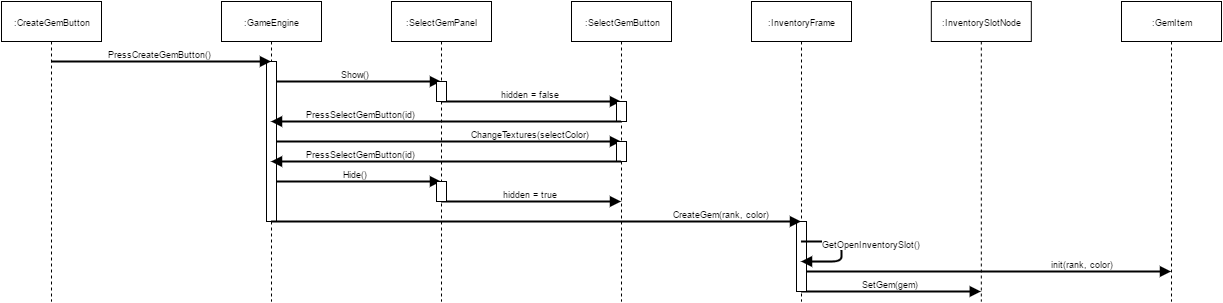

The diagram above was exported from draw.io. Its source (the exported page's mxGraphModel, read from the mxfile embedded in the PNG):
<mxGraphModel dx="1260" dy="652" grid="1" gridSize="10" guides="1" tooltips="1" connect="1" arrows="1" fold="1" page="0" pageScale="1" pageWidth="826" pageHeight="1169" background="#ffffff" math="0" shadow="0">
  <root>
    <mxCell id="0" />
    <mxCell id="1" parent="0" />
    <mxCell id="60e73d7105fa05cd-24" value="hidden = true" style="html=1;verticalAlign=bottom;endArrow=block;strokeWidth=2;fontSize=9;" edge="1" parent="1" source="60e73d7105fa05cd-3" target="60e73d7105fa05cd-7">
      <mxGeometry width="80" relative="1" as="geometry">
        <mxPoint x="250" y="-50" as="sourcePoint" />
        <mxPoint x="330" y="-50" as="targetPoint" />
        <Array as="points">
          <mxPoint x="630" y="300" />
        </Array>
      </mxGeometry>
    </mxCell>
    <mxCell id="60e73d7105fa05cd-17" value="SetGem(gem)" style="html=1;verticalAlign=bottom;endArrow=block;strokeWidth=2;fontSize=9;" edge="1" parent="1" source="60e73d7105fa05cd-4" target="60e73d7105fa05cd-5">
      <mxGeometry width="80" relative="1" as="geometry">
        <mxPoint x="250" y="-50" as="sourcePoint" />
        <mxPoint x="330" y="-50" as="targetPoint" />
        <Array as="points">
          <mxPoint x="1040" y="390" />
        </Array>
      </mxGeometry>
    </mxCell>
    <mxCell id="60e73d7105fa05cd-16" value="init(rank, color)" style="html=1;verticalAlign=bottom;endArrow=block;strokeWidth=2;fontSize=9;" edge="1" parent="1" source="60e73d7105fa05cd-4" target="60e73d7105fa05cd-14">
      <mxGeometry x="0.5162" width="80" relative="1" as="geometry">
        <mxPoint x="250" y="-50" as="sourcePoint" />
        <mxPoint x="330" y="-50" as="targetPoint" />
        <Array as="points">
          <mxPoint x="1030" y="370" />
        </Array>
        <mxPoint x="1" as="offset" />
      </mxGeometry>
    </mxCell>
    <mxCell id="60e73d7105fa05cd-9" value="hidden = false" style="html=1;verticalAlign=bottom;endArrow=block;strokeWidth=2;fontSize=9;" edge="1" parent="1" source="60e73d7105fa05cd-3" target="60e73d7105fa05cd-7">
      <mxGeometry width="80" relative="1" as="geometry">
        <mxPoint x="-80" y="-50" as="sourcePoint" />
        <mxPoint y="-50" as="targetPoint" />
        <Array as="points">
          <mxPoint x="700" y="200" />
        </Array>
      </mxGeometry>
    </mxCell>
    <mxCell id="60e73d7105fa05cd-22" value="Hide()" style="html=1;verticalAlign=bottom;endArrow=block;strokeWidth=2;fontSize=9;" edge="1" parent="1" source="60e73d7105fa05cd-2" target="60e73d7105fa05cd-3">
      <mxGeometry width="80" relative="1" as="geometry">
        <mxPoint x="250" y="-50" as="sourcePoint" />
        <mxPoint x="330" y="-50" as="targetPoint" />
        <Array as="points">
          <mxPoint x="530" y="280" />
        </Array>
      </mxGeometry>
    </mxCell>
    <mxCell id="60e73d7105fa05cd-11" value="ChangeTextures(selectColor)" style="html=1;verticalAlign=bottom;endArrow=block;strokeWidth=2;fontSize=9;" edge="1" parent="1" source="60e73d7105fa05cd-2" target="60e73d7105fa05cd-7">
      <mxGeometry x="0.4886" width="80" relative="1" as="geometry">
        <mxPoint x="-80" y="-50" as="sourcePoint" />
        <mxPoint y="-50" as="targetPoint" />
        <Array as="points">
          <mxPoint x="500" y="240" />
        </Array>
        <mxPoint as="offset" />
      </mxGeometry>
    </mxCell>
    <mxCell id="60e73d7105fa05cd-8" value="Show()" style="html=1;verticalAlign=bottom;endArrow=block;strokeWidth=2;fontSize=9;" edge="1" parent="1" source="60e73d7105fa05cd-2" target="60e73d7105fa05cd-3">
      <mxGeometry width="80" relative="1" as="geometry">
        <mxPoint x="-80" y="-50" as="sourcePoint" />
        <mxPoint y="-50" as="targetPoint" />
        <Array as="points">
          <mxPoint x="450" y="180" />
        </Array>
      </mxGeometry>
    </mxCell>
    <mxCell id="60e73d7105fa05cd-1" value=":CreateGemButton" style="shape=umlLifeline;perimeter=lifelinePerimeter;whiteSpace=wrap;html=1;container=1;collapsible=0;recursiveResize=0;outlineConnect=0;fontSize=9;" vertex="1" parent="1">
      <mxGeometry x="120" y="100" width="100" height="300" as="geometry" />
    </mxCell>
    <mxCell id="60e73d7105fa05cd-2" value=":GameEngine" style="shape=umlLifeline;perimeter=lifelinePerimeter;whiteSpace=wrap;html=1;container=1;collapsible=0;recursiveResize=0;outlineConnect=0;fontSize=9;" vertex="1" parent="1">
      <mxGeometry x="340" y="100" width="100" height="300" as="geometry" />
    </mxCell>
    <mxCell id="60e73d7105fa05cd-18" value="" style="html=1;points=[];perimeter=orthogonalPerimeter;fontSize=9;" vertex="1" parent="60e73d7105fa05cd-2">
      <mxGeometry x="45" y="60" width="10" height="160" as="geometry" />
    </mxCell>
    <mxCell id="60e73d7105fa05cd-3" value=":SelectGemPanel" style="shape=umlLifeline;perimeter=lifelinePerimeter;whiteSpace=wrap;html=1;container=1;collapsible=0;recursiveResize=0;outlineConnect=0;fontSize=9;" vertex="1" parent="1">
      <mxGeometry x="510" y="100" width="100" height="300" as="geometry" />
    </mxCell>
    <mxCell id="60e73d7105fa05cd-19" value="" style="html=1;points=[];perimeter=orthogonalPerimeter;fontSize=9;" vertex="1" parent="60e73d7105fa05cd-3">
      <mxGeometry x="45" y="80" width="10" height="20" as="geometry" />
    </mxCell>
    <mxCell id="60e73d7105fa05cd-27" value="" style="html=1;points=[];perimeter=orthogonalPerimeter;fontSize=9;" vertex="1" parent="60e73d7105fa05cd-3">
      <mxGeometry x="45" y="180" width="10" height="20" as="geometry" />
    </mxCell>
    <mxCell id="60e73d7105fa05cd-4" value=":InventoryFrame" style="shape=umlLifeline;perimeter=lifelinePerimeter;whiteSpace=wrap;html=1;container=1;collapsible=0;recursiveResize=0;outlineConnect=0;fontSize=9;" vertex="1" parent="1">
      <mxGeometry x="870" y="100" width="100" height="300" as="geometry" />
    </mxCell>
    <mxCell id="60e73d7105fa05cd-28" value="" style="html=1;points=[];perimeter=orthogonalPerimeter;fontSize=9;" vertex="1" parent="60e73d7105fa05cd-4">
      <mxGeometry x="45" y="220" width="10" height="70" as="geometry" />
    </mxCell>
    <mxCell id="60e73d7105fa05cd-5" value=":InventorySlotNode" style="shape=umlLifeline;perimeter=lifelinePerimeter;whiteSpace=wrap;html=1;container=1;collapsible=0;recursiveResize=0;outlineConnect=0;fontSize=9;" vertex="1" parent="1">
      <mxGeometry x="1049.8181817787738" y="100" width="100" height="300" as="geometry" />
    </mxCell>
    <mxCell id="60e73d7105fa05cd-6" value="PressCreateGemButton()" style="html=1;verticalAlign=bottom;endArrow=block;strokeWidth=2;fontSize=9;" edge="1" parent="1" source="60e73d7105fa05cd-1" target="60e73d7105fa05cd-2">
      <mxGeometry width="80" relative="1" as="geometry">
        <mxPoint x="-80" y="-50" as="sourcePoint" />
        <mxPoint y="-50" as="targetPoint" />
        <Array as="points">
          <mxPoint x="330" y="160" />
        </Array>
      </mxGeometry>
    </mxCell>
    <mxCell id="60e73d7105fa05cd-7" value=":SelectGemButton" style="shape=umlLifeline;perimeter=lifelinePerimeter;whiteSpace=wrap;html=1;container=1;collapsible=0;recursiveResize=0;outlineConnect=0;fontSize=9;" vertex="1" parent="1">
      <mxGeometry x="690" y="100" width="100" height="300" as="geometry" />
    </mxCell>
    <mxCell id="60e73d7105fa05cd-20" value="" style="html=1;points=[];perimeter=orthogonalPerimeter;fontSize=9;" vertex="1" parent="60e73d7105fa05cd-7">
      <mxGeometry x="45" y="100" width="10" height="20" as="geometry" />
    </mxCell>
    <mxCell id="60e73d7105fa05cd-21" value="" style="html=1;points=[];perimeter=orthogonalPerimeter;fontSize=9;" vertex="1" parent="60e73d7105fa05cd-7">
      <mxGeometry x="45" y="140" width="10" height="20" as="geometry" />
    </mxCell>
    <mxCell id="60e73d7105fa05cd-10" value="PressSelectGemButton(id)" style="html=1;verticalAlign=bottom;endArrow=block;strokeWidth=2;fontSize=9;" edge="1" parent="1" source="60e73d7105fa05cd-7" target="60e73d7105fa05cd-2">
      <mxGeometry x="0.4829" width="80" relative="1" as="geometry">
        <mxPoint x="-80" y="-50" as="sourcePoint" />
        <mxPoint y="-50" as="targetPoint" />
        <Array as="points">
          <mxPoint x="650" y="220" />
        </Array>
        <mxPoint x="1" as="offset" />
      </mxGeometry>
    </mxCell>
    <mxCell id="60e73d7105fa05cd-12" value="PressSelectGemButton(id)" style="html=1;verticalAlign=bottom;endArrow=block;strokeWidth=2;fontSize=9;" edge="1" parent="1" source="60e73d7105fa05cd-7" target="60e73d7105fa05cd-2">
      <mxGeometry x="0.4829" width="80" relative="1" as="geometry">
        <mxPoint x="-80" y="-50" as="sourcePoint" />
        <mxPoint y="-50" as="targetPoint" />
        <Array as="points">
          <mxPoint x="610" y="260" />
        </Array>
        <mxPoint x="1" as="offset" />
      </mxGeometry>
    </mxCell>
    <mxCell id="60e73d7105fa05cd-13" value="CreateGem(rank, color)" style="html=1;verticalAlign=bottom;endArrow=block;strokeWidth=2;fontSize=9;" edge="1" parent="1" source="60e73d7105fa05cd-2" target="60e73d7105fa05cd-4">
      <mxGeometry x="0.7" width="80" relative="1" as="geometry">
        <mxPoint x="-80" y="-50" as="sourcePoint" />
        <mxPoint y="-50" as="targetPoint" />
        <Array as="points">
          <mxPoint x="810" y="320" />
        </Array>
        <mxPoint as="offset" />
      </mxGeometry>
    </mxCell>
    <mxCell id="60e73d7105fa05cd-14" value=":GemItem" style="shape=umlLifeline;perimeter=lifelinePerimeter;whiteSpace=wrap;html=1;container=1;collapsible=0;recursiveResize=0;outlineConnect=0;fontSize=9;" vertex="1" parent="1">
      <mxGeometry x="1240" y="100" width="100" height="300" as="geometry" />
    </mxCell>
    <mxCell id="60e73d7105fa05cd-26" value="GetOpenInventorySlot()" style="html=1;verticalAlign=bottom;endArrow=block;strokeWidth=2;fontSize=9;" edge="1" parent="1" source="60e73d7105fa05cd-4">
      <mxGeometry width="80" as="geometry">
        <mxPoint x="950" y="310" as="sourcePoint" />
        <mxPoint x="919.5" y="360" as="targetPoint" />
        <Array as="points">
          <mxPoint x="960" y="340" />
          <mxPoint x="960" y="360" />
        </Array>
        <mxPoint x="71" as="offset" />
      </mxGeometry>
    </mxCell>
  </root>
</mxGraphModel>